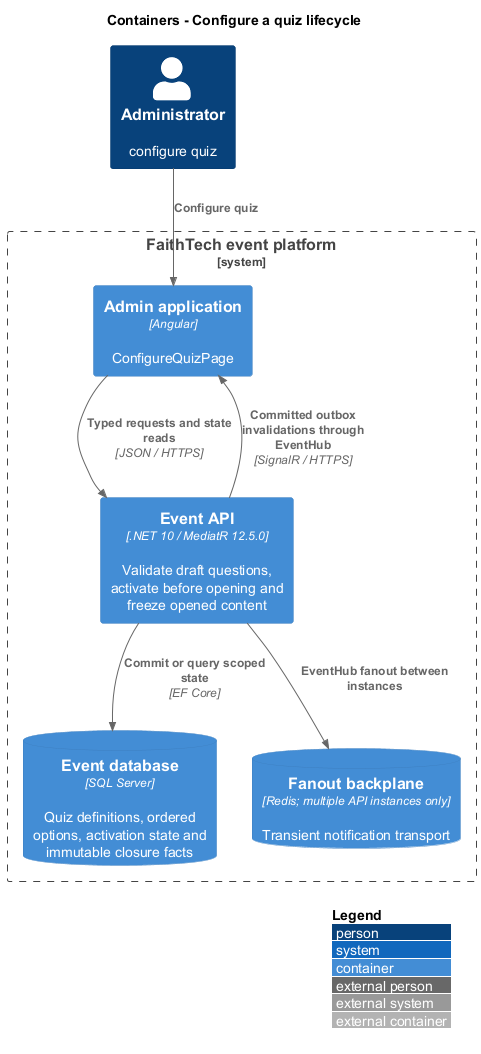

The diagram above was rendered by PlantUML. Its source (embedded in the PNG):
@startuml
!include <C4/C4_Container>
LAYOUT_WITH_LEGEND()
title Containers - Configure a quiz lifecycle
Person(actor, "Administrator", "configure quiz")
System_Boundary(system, "FaithTech event platform") {
Container(ui, "Admin application", "Angular", "ConfigureQuizPage")
Container(api, "Event API", ".NET 10 / MediatR 12.5.0", "Validate draft questions, activate before opening and freeze opened content")
ContainerDb(db, "Event database", "SQL Server", "Quiz definitions, ordered options, activation state and immutable closure facts")
ContainerDb(redis, "Fanout backplane", "Redis; multiple API instances only", "Transient notification transport")
}
Rel(actor, ui, "Configure quiz")
Rel(ui, api, "Typed requests and state reads", "JSON / HTTPS")
Rel(api, db, "Commit or query scoped state", "EF Core")
Rel(api, redis, "EventHub fanout between instances")
Rel(api, ui, "Committed outbox invalidations through EventHub", "SignalR / HTTPS")

@enduml